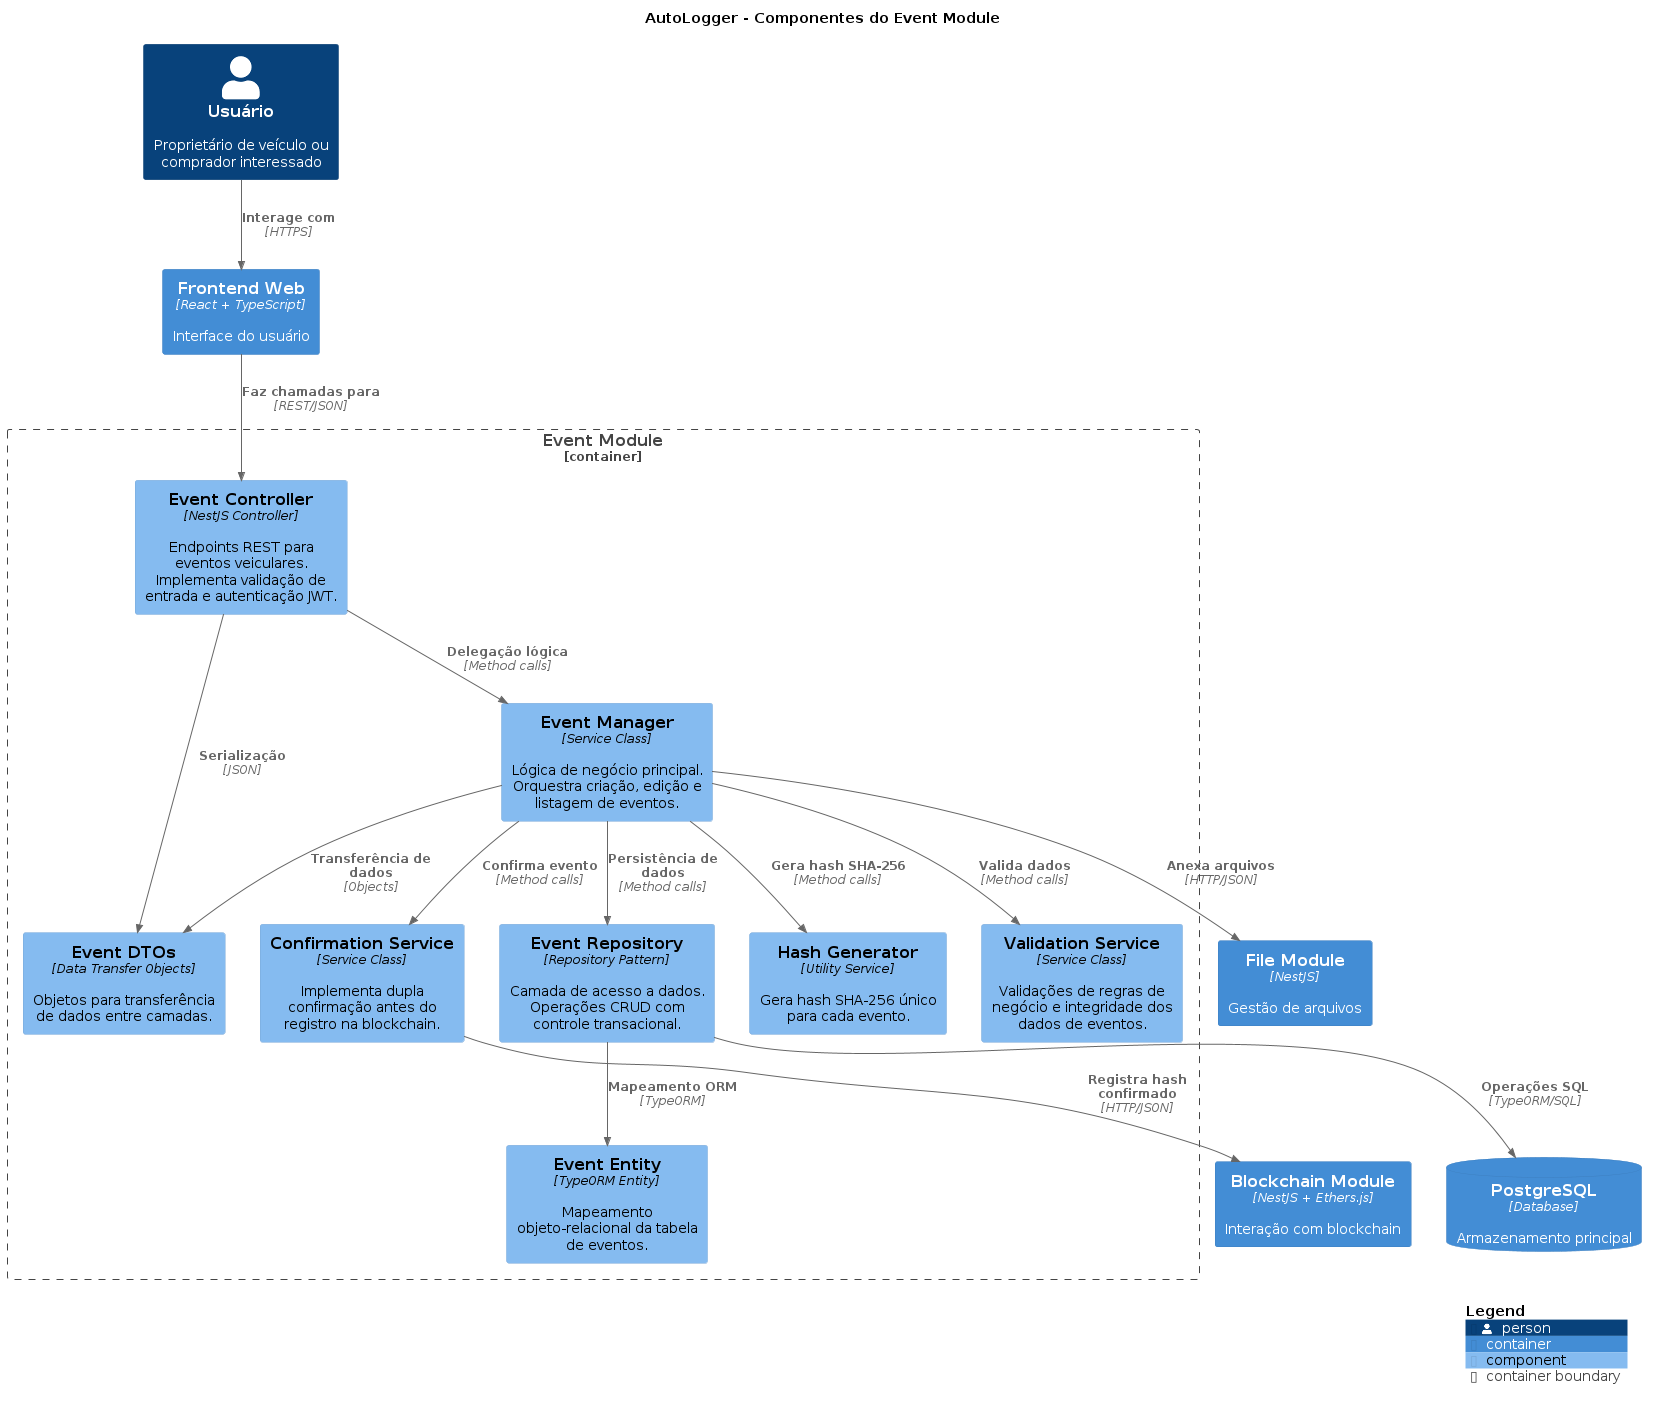

The diagram above was rendered by PlantUML. Its source (embedded in the PNG):
@startuml c4_level3
!includeurl https://raw.githubusercontent.com/plantuml-stdlib/C4-PlantUML/master/C4_Component.puml

title AutoLogger - Componentes do Event Module

LAYOUT_TOP_DOWN()

Person(user, "Usuário", "Proprietário de veículo ou comprador interessado")
Container(frontend, "Frontend Web", "React + TypeScript", "Interface do usuário")
Container(blockchain_module, "Blockchain Module", "NestJS + Ethers.js", "Interação com blockchain")
Container(file_module, "File Module", "NestJS", "Gestão de arquivos")
ContainerDb(database, "PostgreSQL", "Database", "Armazenamento principal")

Container_Boundary(event_module, "Event Module") {
    Component(event_controller, "Event Controller", "NestJS Controller", "Endpoints REST para eventos veiculares. Implementa validação de entrada e autenticação JWT.")
    
    Component(event_manager, "Event Manager", "Service Class", "Lógica de negócio principal. Orquestra criação, edição e listagem de eventos.")
    
    Component(hash_generator, "Hash Generator", "Utility Service", "Gera hash SHA-256 único para cada evento.")
    
    Component(validation_service, "Validation Service", "Service Class", "Validações de regras de negócio e integridade dos dados de eventos.")
    
    Component(confirmation_service, "Confirmation Service", "Service Class", "Implementa dupla confirmação antes do registro na blockchain.")
    
    Component(event_repository, "Event Repository", "Repository Pattern", "Camada de acesso a dados. Operações CRUD com controle transacional.")
    
    Component(event_dto, "Event DTOs", "Data Transfer Objects", "Objetos para transferência de dados entre camadas.")
    
    Component(event_entity, "Event Entity", "TypeORM Entity", "Mapeamento objeto-relacional da tabela de eventos.")
}

Rel(user, frontend, "Interage com", "HTTPS")
Rel(frontend, event_controller, "Faz chamadas para", "REST/JSON")

Rel(event_controller, event_manager, "Delegação lógica", "Method calls")
Rel(event_manager, validation_service, "Valida dados", "Method calls")
Rel(event_manager, hash_generator, "Gera hash SHA-256", "Method calls")
Rel(event_manager, confirmation_service, "Confirma evento", "Method calls")
Rel(event_manager, event_repository, "Persistência de dados", "Method calls")

Rel(event_repository, event_entity, "Mapeamento ORM", "TypeORM")
Rel(event_repository, database, "Operações SQL", "TypeORM/SQL")

Rel(event_controller, event_dto, "Serialização", "JSON")
Rel(event_manager, event_dto, "Transferência de dados", "Objects")

Rel(confirmation_service, blockchain_module, "Registra hash confirmado", "HTTP/JSON")
Rel(event_manager, file_module, "Anexa arquivos", "HTTP/JSON")

SHOW_LEGEND()
@enduml